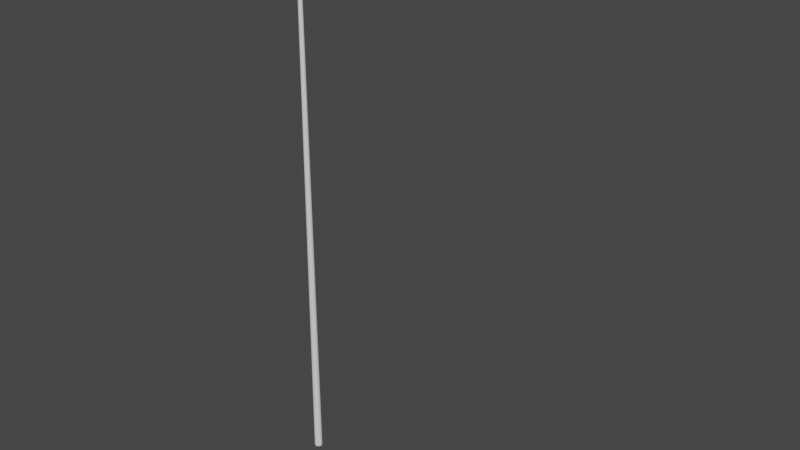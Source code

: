 # Source: roadParts.blend  (saved by Blender 3.1.7; exported with 4.5.12 LTS)
import bpy
from mathutils import Matrix  # noqa: F401  (used for matrix-valued properties, if any)

bpy.ops.wm.read_factory_settings(use_empty=True)
scene = bpy.context.scene
scene.name = 'Scene'

# ---- collections
col_collection = bpy.data.collections.new('Collection'); scene.collection.children.link(col_collection)

# ---- materials (node trees are filled in below, after node groups)
mat_material = bpy.data.materials.new('Material')
mat_material.alpha_threshold = 0.0
mat_material.use_transparent_shadow = False
mat_material.line_color = (0.0, 0.0, 0.0, 1.0)

# ---- material node trees
mat_material.use_nodes = True; mat_material.node_tree.nodes.clear()
_N = mat_material.node_tree.nodes; _L = mat_material.node_tree.links
n0 = _N.new('ShaderNodeOutputMaterial'); n0.name = 'Material Output'; n0.location = (300, 300)
n1 = _N.new('ShaderNodeBsdfPrincipled'); n1.name = 'Principled BSDF'; n1.location = (10, 300)
n1.distribution = 'GGX'
n1.subsurface_method = 'RANDOM_WALK_SKIN'
n1.inputs[2].default_value = 0.4
n1.inputs[3].default_value = 1.45
n1.inputs[27].default_value = (0.0, 0.0, 0.0, 1.0)
n1.inputs[28].default_value = 1.0
_L.new(n1.outputs[0], n0.inputs[0])
n0.is_active_output = True

# ---- world
world_world = bpy.data.worlds.new('World'); scene.world = world_world
world_world.use_nodes = True; world_world.node_tree.nodes.clear()
_N = world_world.node_tree.nodes; _L = world_world.node_tree.links
n0 = _N.new('ShaderNodeOutputWorld'); n0.name = 'World Output'; n0.location = (300, 300)
n1 = _N.new('ShaderNodeBackground'); n1.name = 'Background'; n1.location = (10, 300)
n1.inputs[0].default_value = (0.05088, 0.05088, 0.05088, 1.0)
_L.new(n1.outputs[0], n0.inputs[0])
n0.is_active_output = True
world_world.color = (0.05088, 0.05088, 0.05088)
world_world.use_sun_shadow = False
world_world.sun_shadow_jitter_overblur = 0.0

# ---- meshes
me_cube = bpy.data.meshes.new('Cube')
me_cube.from_pydata([(2.893, 9.984, 0.2613), (2.893, 9.984, -0.2613), (2.893, -9.984, 0.2613), (2.893, -9.984, -0.2613), (-2.893, 9.984, 0.2613), (-2.893, 9.984, -0.2613), (-2.893, -9.984, 0.2613), (-2.893, -9.984, -0.2613)], [], [(0, 4, 6, 2), (3, 2, 6, 7), (7, 6, 4, 5), (5, 1, 3, 7), (1, 0, 2, 3), (5, 4, 0, 1)])
me_cube.polygons.foreach_set('use_smooth', [True] * 6)
_k = set([(0, 1), (0, 2), (0, 4), (1, 3), (1, 5), (2, 3), (2, 6), (3, 7), (4, 5), (4, 6), (5, 7), (6, 7)])
me_cube.attributes.new('sharp_edge', 'BOOLEAN', 'EDGE').data.foreach_set('value', [ (min(e.vertices), max(e.vertices)) in _k for e in me_cube.edges])
_uv = me_cube.uv_layers.new(name='UVMap')
_uv.uv.foreach_set('vector', [0.6882, 0.0, 0.7954, 0.0, 0.7954, 0.3699, 0.6882, 0.3699, 0.9061, 0.9006, 0.8964, 0.9006, 0.8964, 0.7934, 0.9061, 0.7934, 0.9935, 0.3699, 0.9839, 0.3699, 0.9839, 0.0, 0.9935, 0.0, 0.7954, 0.0, 0.9026, 0.0, 0.9026, 0.3699, 0.7954, 0.3699, 0.9839, 0.3699, 0.9742, 0.3699, 0.9742, 0.0, 0.9839, 0.0, 0.9158, 0.9006, 0.9061, 0.9006, 0.9061, 0.7934, 0.9158, 0.7934])
me_cube.materials.append(mat_material)
me_cube.use_remesh_preserve_volume = False
me_cube.use_remesh_preserve_attributes = False
me_cube.use_mirror_vertex_groups = False
me_cube.update()
me_cube_001 = bpy.data.meshes.new('Cube.001')
me_cube_001.from_pydata([(9.937, -2.787, 0.2613), (9.937, -2.787, -0.2613), (2.893, -9.984, 0.2613), (2.893, -9.984, -0.2613), (9.937, 3.0, 0.2613), (9.937, 3.0, -0.2613), (-2.893, -9.984, 0.2613), (-2.893, -9.984, -0.2613), (-1.112, 0.9104, -0.2613), (3.633, -4.316, 0.2613), (-1.112, 0.9104, 0.2613), (3.633, -4.316, -0.2613), (-2.866, -4.935, -0.2613), (2.893, -7.869, 0.2613), (-2.866, -4.935, 0.2613), (2.893, -7.869, -0.2613), (4.17, 3.317, 0.2613), (6.589, -2.856, -0.2613), (4.17, 3.317, -0.2613), (6.589, -2.856, 0.2613), (-2.38, -1.925, 0.2613), (3.056, -5.756, -0.2613), (-2.38, -1.925, -0.2613), (3.056, -5.756, 0.2613), (1.286, 2.534, -0.2613), (4.868, -3.165, 0.2613), (1.286, 2.534, 0.2613), (4.868, -3.165, -0.2613)], [], [(13, 14, 6, 2), (3, 2, 6, 7), (18, 16, 4, 5), (12, 15, 3, 7), (15, 13, 2, 3), (5, 4, 0, 1), (27, 25, 9, 11), (24, 27, 11, 8), (22, 20, 10, 8), (25, 26, 10, 9), (7, 6, 14, 12), (21, 23, 13, 15), (22, 21, 15, 12), (23, 20, 14, 13), (0, 4, 16, 19), (5, 1, 17, 18), (1, 0, 19, 17), (24, 26, 16, 18), (9, 10, 20, 23), (8, 11, 21, 22), (11, 9, 23, 21), (12, 14, 20, 22), (8, 10, 26, 24), (19, 16, 26, 25), (18, 17, 27, 24), (17, 19, 25, 27)])
me_cube_001.polygons.foreach_set('use_smooth', [True] * 26)
_k = set([(0, 1), (0, 4), (0, 19), (1, 5), (1, 17), (2, 6), (2, 13), (3, 7), (3, 15), (4, 16), (5, 18), (6, 14), (7, 12), (8, 22), (8, 24), (9, 23), (9, 25), (10, 20), (10, 26), (11, 21), (11, 27), (12, 22), (13, 23), (14, 20), (15, 21), (16, 26), (17, 27), (18, 24), (19, 25)])
me_cube_001.attributes.new('sharp_edge', 'BOOLEAN', 'EDGE').data.foreach_set('value', [ (min(e.vertices), max(e.vertices)) in _k for e in me_cube_001.edges])
_uv = me_cube_001.uv_layers.new(name='UVMap')
_uv.uv.foreach_set('vector', [0.3247, 0.5754, 0.4317, 0.5217, 0.4317, 0.6152, 0.3245, 0.6146, 0.8771, 0.7934, 0.8867, 0.7934, 0.8867, 0.9003, 0.8771, 0.9003, 0.7188, 0.7307, 0.7285, 0.7307, 0.7285, 0.8364, 0.7188, 0.8364, 0.7304, 0.4752, 0.6235, 0.4214, 0.6232, 0.3822, 0.7304, 0.3817, 0.04749, 0.8372, 0.03781, 0.8372, 0.03781, 0.7992, 0.04749, 0.7992, 0.00968, 0.8412, 0.01936, 0.8412, 0.01936, 0.945, 0.00968, 0.945, 0.04749, 0.9307, 0.03781, 0.9307, 0.03781, 0.9044, 0.04749, 0.9044, 0.6543, 0.614, 0.5873, 0.5087, 0.6101, 0.4873, 0.6985, 0.5836, 0.1845, 0.8981, 0.1942, 0.8981, 0.1942, 0.9541, 0.1845, 0.9541, 0.2886, 0.4881, 0.3555, 0.3829, 0.3998, 0.4132, 0.3114, 0.5095, 0.1845, 0.7498, 0.1942, 0.7498, 0.1942, 0.8416, 0.1845, 0.8416, 0.04749, 0.8759, 0.03781, 0.8759, 0.03781, 0.8372, 0.04749, 0.8372, 0.7217, 0.531, 0.6206, 0.4606, 0.6235, 0.4214, 0.7304, 0.4752, 0.3219, 0.5363, 0.423, 0.4659, 0.4317, 0.5217, 0.3247, 0.5754, 0.1947, 0.4806, 0.1953, 0.3734, 0.3022, 0.3681, 0.2567, 0.4822, 0.4941, 0.6235, 0.4935, 0.5163, 0.5555, 0.5146, 0.6009, 0.6287, 0.02904, 0.9354, 0.01936, 0.9354, 0.01936, 0.8734, 0.02904, 0.8734, 0.7188, 0.6761, 0.7285, 0.6761, 0.7285, 0.7307, 0.7188, 0.7307, 0.3114, 0.5095, 0.3998, 0.4132, 0.423, 0.4659, 0.3219, 0.5363, 0.6985, 0.5836, 0.6101, 0.4873, 0.6206, 0.4606, 0.7217, 0.531, 0.04749, 0.9044, 0.03781, 0.9044, 0.03781, 0.8759, 0.04749, 0.8759, 0.1845, 0.8416, 0.1942, 0.8416, 0.1942, 0.8981, 0.1845, 0.8981, 0.7188, 0.6287, 0.7285, 0.6287, 0.7285, 0.6761, 0.7188, 0.6761, 0.2567, 0.4822, 0.3022, 0.3681, 0.3555, 0.3829, 0.2886, 0.4881, 0.6009, 0.6287, 0.5555, 0.5146, 0.5873, 0.5087, 0.6543, 0.614, 0.02904, 0.8734, 0.01936, 0.8734, 0.01936, 0.8412, 0.02904, 0.8412])
me_cube_001.materials.append(mat_material)
me_cube_001.use_remesh_preserve_volume = False
me_cube_001.use_remesh_preserve_attributes = False
me_cube_001.use_mirror_vertex_groups = False
me_cube_001.update()
me_cube_004 = bpy.data.meshes.new('Cube.004')
me_cube_004.from_pydata([(2.893, 9.984, -4.763), (2.893, 9.984, -5.188), (2.893, -9.984, 4.998), (2.893, -9.984, 4.573), (-2.893, 9.984, -4.763), (-2.893, 9.984, -5.188), (-2.893, -9.984, 4.998), (-2.893, -9.984, 4.573), (-2.893, 0.0, -0.3075), (2.893, 0.0, 0.1175), (-2.893, 0.0, 0.1175), (2.893, 0.0, -0.3075), (-2.893, 4.992, -3.206), (2.893, 4.992, -3.631), (-2.893, 4.992, -3.631), (2.893, 4.992, -3.206), (-2.893, 7.488, -4.271), (2.893, 7.488, -4.696), (-2.893, 7.488, -4.696), (2.893, 7.488, -4.271), (-2.893, 2.489, -2.086), (2.893, 2.489, -1.661), (-2.893, 2.489, -1.661), (2.893, 2.489, -2.086), (-2.893, -4.992, 2.687), (2.893, -4.992, 3.112), (-2.893, -4.992, 3.112), (2.893, -4.992, 2.687), (-2.893, -2.496, 1.713), (2.893, -2.496, 1.287), (-2.893, -2.496, 1.287), (2.893, -2.496, 1.713), (-2.893, -7.488, 3.787), (2.893, -7.488, 4.212), (-2.893, -7.488, 4.212), (2.893, -7.488, 3.787)], [], [(33, 34, 6, 2), (3, 2, 6, 7), (18, 16, 4, 5), (32, 35, 3, 7), (35, 33, 2, 3), (5, 4, 0, 1), (23, 21, 9, 11), (20, 23, 11, 8), (30, 28, 10, 8), (21, 22, 10, 9), (19, 16, 12, 15), (18, 17, 13, 14), (17, 19, 15, 13), (20, 22, 12, 14), (1, 0, 19, 17), (5, 1, 17, 18), (0, 4, 16, 19), (14, 12, 16, 18), (8, 10, 22, 20), (15, 12, 22, 21), (14, 13, 23, 20), (13, 15, 21, 23), (32, 34, 26, 24), (29, 31, 25, 27), (30, 29, 27, 24), (31, 28, 26, 25), (9, 10, 28, 31), (8, 11, 29, 30), (11, 9, 31, 29), (24, 26, 28, 30), (7, 6, 34, 32), (27, 25, 33, 35), (24, 27, 35, 32), (25, 26, 34, 33)])
me_cube_004.polygons.foreach_set('use_smooth', [True] * 34)
_k = set([(0, 1), (0, 4), (0, 19), (1, 5), (1, 17), (2, 6), (2, 33), (3, 7), (3, 35), (4, 16), (5, 18), (6, 34), (7, 32), (8, 20), (8, 30), (9, 21), (9, 31), (10, 22), (10, 28), (11, 23), (11, 29), (12, 16), (12, 22), (13, 17), (13, 23), (14, 18), (14, 20), (15, 19), (15, 21), (24, 30), (24, 32), (25, 31), (25, 33), (26, 28), (26, 34), (27, 29), (27, 35)])
me_cube_004.attributes.new('sharp_edge', 'BOOLEAN', 'EDGE').data.foreach_set('value', [ (min(e.vertices), max(e.vertices)) in _k for e in me_cube_004.edges])
_uv = me_cube_004.uv_layers.new(name='UVMap')
_uv.uv.foreach_set('vector', [0.8376, 0.7454, 0.9448, 0.7454, 0.9448, 0.7934, 0.8376, 0.7934, 0.9482, 0.9038, 0.9448, 0.9038, 0.9448, 0.7966, 0.9482, 0.7966, 0.9769, 0.7517, 0.9839, 0.748, 0.9974, 0.7932, 0.9904, 0.7969, 0.7304, 0.7454, 0.8376, 0.7454, 0.8376, 0.7934, 0.7304, 0.7934, 0.9545, 0.7453, 0.9614, 0.7492, 0.9517, 0.7966, 0.9448, 0.7928, 0.8168, 0.9405, 0.8134, 0.9405, 0.8134, 0.8333, 0.8168, 0.8333, 0.9489, 0.5309, 0.9558, 0.5348, 0.9623, 0.5911, 0.9554, 0.5872, 0.7304, 0.5317, 0.8376, 0.5317, 0.8376, 0.5875, 0.7304, 0.5875, 0.989, 0.5364, 0.9959, 0.5328, 0.9913, 0.5874, 0.9843, 0.5911, 0.8376, 0.5317, 0.9448, 0.5317, 0.9448, 0.5875, 0.8376, 0.5875, 0.8376, 0.4273, 0.9448, 0.4273, 0.9448, 0.4775, 0.8376, 0.4775, 0.7304, 0.4273, 0.8376, 0.4273, 0.8376, 0.4775, 0.7304, 0.4775, 0.9515, 0.4265, 0.9584, 0.4303, 0.9533, 0.4803, 0.9464, 0.4765, 0.9766, 0.6472, 0.9836, 0.6436, 0.9798, 0.6979, 0.9729, 0.7016, 0.966, 0.3817, 0.9729, 0.3855, 0.9584, 0.4303, 0.9515, 0.4265, 0.7304, 0.3817, 0.8376, 0.3817, 0.8376, 0.4273, 0.7304, 0.4273, 0.8376, 0.3817, 0.9448, 0.3817, 0.9448, 0.4273, 0.8376, 0.4273, 0.9729, 0.7016, 0.9798, 0.6979, 0.9839, 0.748, 0.9769, 0.7517, 0.9843, 0.5911, 0.9913, 0.5874, 0.9836, 0.6436, 0.9766, 0.6472, 0.8376, 0.4775, 0.9448, 0.4775, 0.9448, 0.5317, 0.8376, 0.5317, 0.7304, 0.4775, 0.8376, 0.4775, 0.8376, 0.5317, 0.7304, 0.5317, 0.9464, 0.4765, 0.9533, 0.4803, 0.9558, 0.5348, 0.9489, 0.5309, 0.9869, 0.433, 0.9939, 0.4294, 0.9974, 0.4798, 0.9904, 0.4834, 0.9588, 0.642, 0.9657, 0.6458, 0.966, 0.6988, 0.9591, 0.695, 0.7304, 0.642, 0.8376, 0.642, 0.8376, 0.6949, 0.7304, 0.6949, 0.8376, 0.642, 0.9448, 0.642, 0.9448, 0.6949, 0.8376, 0.6949, 0.8376, 0.5875, 0.9448, 0.5875, 0.9448, 0.642, 0.8376, 0.642, 0.7304, 0.5875, 0.8376, 0.5875, 0.8376, 0.642, 0.7304, 0.642, 0.9554, 0.5872, 0.9623, 0.5911, 0.9657, 0.6458, 0.9588, 0.642, 0.9904, 0.4834, 0.9974, 0.4798, 0.9959, 0.5328, 0.989, 0.5364, 0.9783, 0.3853, 0.9852, 0.3817, 0.9939, 0.4294, 0.9869, 0.433, 0.9591, 0.695, 0.966, 0.6988, 0.9614, 0.7492, 0.9545, 0.7453, 0.7304, 0.6949, 0.8376, 0.6949, 0.8376, 0.7454, 0.7304, 0.7454, 0.8376, 0.6949, 0.9448, 0.6949, 0.9448, 0.7454, 0.8376, 0.7454])
me_cube_004.materials.append(mat_material)
me_cube_004.use_remesh_preserve_volume = False
me_cube_004.use_remesh_preserve_attributes = False
me_cube_004.use_mirror_vertex_groups = False
me_cube_004.update()
me_cube_005 = bpy.data.meshes.new('Cube.005')
me_cube_005.from_pydata([(9.937, -2.787, -4.683), (9.937, -2.787, -5.307), (2.893, -9.984, 4.876), (2.893, -9.984, 4.252), (9.937, 3.0, -4.683), (9.937, 3.0, -5.307), (-2.893, -9.984, 4.876), (-2.893, -9.984, 4.252), (-1.112, 0.9104, 0.6715), (3.633, -4.316, 1.057), (-1.112, 0.9104, 1.295), (3.633, -4.316, 0.4328), (-2.866, -4.935, 3.059), (2.893, -7.869, 3.739), (-2.866, -4.935, 3.682), (2.893, -7.869, 3.116), (4.17, 3.317, -2.206), (6.589, -2.856, -2.829), (4.17, 3.317, -2.829), (6.589, -2.856, -2.206), (-2.38, -1.925, 2.63), (3.056, -5.756, 1.768), (-2.38, -1.925, 2.007), (3.056, -5.756, 2.392), (1.286, 2.534, -1.261), (4.868, -3.165, -0.6368), (1.286, 2.534, -0.6368), (4.868, -3.165, -1.261), (9.937, 0.1212, -4.683), (0.5589, -4.022, 2.47), (1.59, -2.018, 1.048), (5.991, -0.008552, -2.432), (0.007363, -6.631, 3.699), (3.274, -0.6828, -0.5765), (-0.03213, -9.984, 4.876), (1.432, -9.984, 4.876), (1.527, -7.286, 3.695), (1.856, -4.982, 2.431), (2.742, -3.259, 1.003), (4.166, -2.046, -0.5902), (9.937, -1.378, -4.683), (6.502, -1.514, -2.428), (0.4057, -0.7468, 1.095), (2.378, 0.8018, -0.5641), (-0.8801, -2.972, 2.509), (-1.425, -6.067, 3.711), (9.937, 1.675, -4.683), (-1.866, -9.984, 4.876), (5.436, 1.513, -2.426)], [], [(13, 36, 35, 2), (3, 2, 35, 34, 47, 6, 7), (18, 16, 4, 5), (12, 15, 3, 7), (15, 13, 2, 3), (5, 4, 46, 28, 40, 0, 1), (27, 25, 9, 11), (24, 27, 11, 8), (22, 20, 10, 8), (25, 39, 38, 9), (7, 6, 14, 12), (21, 23, 13, 15), (22, 21, 15, 12), (23, 37, 36, 13), (0, 40, 41, 19), (5, 1, 17, 18), (1, 0, 19, 17), (24, 26, 16, 18), (9, 38, 37, 23), (8, 11, 21, 22), (11, 9, 23, 21), (12, 14, 20, 22), (8, 10, 26, 24), (19, 41, 39, 25), (18, 17, 27, 24), (17, 19, 25, 27), (33, 31, 48, 43), (32, 29, 44, 45), (34, 32, 45, 47), (31, 28, 46, 48), (29, 30, 42, 44), (30, 33, 43, 42), (39, 41, 31, 33), (36, 37, 29, 32), (35, 36, 32, 34), (41, 40, 28, 31), (37, 38, 30, 29), (38, 39, 33, 30), (48, 46, 4, 16), (43, 48, 16, 26), (44, 42, 10, 20), (45, 44, 20, 14), (42, 43, 26, 10), (47, 45, 14, 6)])
me_cube_005.polygons.foreach_set('use_smooth', [True] * 44)
_k = set([(0, 1), (0, 19), (0, 40), (1, 5), (1, 17), (2, 13), (2, 35), (3, 7), (3, 15), (4, 16), (4, 46), (5, 18), (6, 14), (6, 47), (7, 12), (8, 22), (8, 24), (9, 23), (9, 25), (10, 20), (10, 26), (11, 21), (11, 27), (12, 22), (13, 23), (14, 20), (15, 21), (16, 26), (17, 27), (18, 24), (19, 25), (28, 40), (28, 46), (34, 35), (34, 47)])
me_cube_005.attributes.new('sharp_edge', 'BOOLEAN', 'EDGE').data.foreach_set('value', [ (min(e.vertices), max(e.vertices)) in _k for e in me_cube_005.edges])
_uv = me_cube_005.uv_layers.new(name='UVMap')
_uv.uv.foreach_set('vector', [0.1672, 0.4694, 0.1383, 0.461, 0.1761, 0.4182, 0.1947, 0.4351, 0.4836, 0.6242, 0.4925, 0.6315, 0.4794, 0.6474, 0.4663, 0.6633, 0.4498, 0.6831, 0.4406, 0.6943, 0.4317, 0.6869, 0.2444, 0.7076, 0.2342, 0.713, 0.2373, 0.6206, 0.2475, 0.6152, 0.5479, 0.313, 0.6606, 0.2804, 0.6882, 0.3146, 0.6145, 0.3817, 0.4836, 0.5911, 0.4925, 0.5985, 0.4925, 0.6315, 0.4836, 0.6242, 0.9026, 0.2937, 0.9142, 0.2937, 0.9142, 0.3096, 0.9142, 0.3283, 0.9142, 0.3464, 0.9142, 0.3634, 0.9026, 0.3634, 0.4749, 0.4744, 0.4838, 0.4817, 0.4881, 0.5258, 0.4792, 0.5184, 0.5036, 0.1412, 0.6258, 0.165, 0.6243, 0.2074, 0.4935, 0.2046, 0.2377, 0.8869, 0.2275, 0.8922, 0.2255, 0.8356, 0.2358, 0.8302, 0.1323, 0.5847, 0.1069, 0.5897, 0.1017, 0.5429, 0.1308, 0.5423, 0.2475, 0.9946, 0.2373, 1.0, 0.2296, 0.9381, 0.2398, 0.9327, 0.482, 0.5538, 0.4909, 0.5612, 0.4925, 0.5985, 0.4836, 0.5911, 0.5144, 0.2636, 0.6353, 0.2424, 0.6606, 0.2804, 0.5479, 0.313, 0.1418, 0.5074, 0.1155, 0.5027, 0.1383, 0.461, 0.1672, 0.4694, 0.1947, 0.6834, 0.1758, 0.6996, 0.124, 0.6322, 0.1512, 0.622, 0.6105, 0.0, 0.6882, 0.06631, 0.6447, 0.1277, 0.531, 0.085, 0.4655, 0.3681, 0.4744, 0.3755, 0.4792, 0.4417, 0.4703, 0.4343, 0.2424, 0.7662, 0.2322, 0.7716, 0.2342, 0.713, 0.2444, 0.7076, 0.1308, 0.5423, 0.1017, 0.5429, 0.1155, 0.5027, 0.1418, 0.5074, 0.4935, 0.2046, 0.6243, 0.2074, 0.6353, 0.2424, 0.5144, 0.2636, 0.4792, 0.5184, 0.4881, 0.5258, 0.4909, 0.5612, 0.482, 0.5538, 0.2398, 0.9327, 0.2296, 0.9381, 0.2275, 0.8922, 0.2377, 0.8869, 0.2358, 0.8302, 0.2255, 0.8356, 0.2322, 0.7716, 0.2424, 0.7662, 0.1512, 0.622, 0.124, 0.6322, 0.1069, 0.5897, 0.1323, 0.5847, 0.531, 0.085, 0.6447, 0.1277, 0.6258, 0.165, 0.5036, 0.1412, 0.4703, 0.4343, 0.4792, 0.4417, 0.4838, 0.4817, 0.4749, 0.4744, 0.07474, 0.596, 0.09565, 0.6429, 0.06729, 0.6536, 0.04494, 0.6018, 0.1088, 0.4525, 0.08213, 0.4969, 0.05437, 0.492, 0.07685, 0.4433, 0.1575, 0.4012, 0.1088, 0.4525, 0.07685, 0.4433, 0.1341, 0.38, 0.09565, 0.6429, 0.1557, 0.7168, 0.1348, 0.7346, 0.06729, 0.6536, 0.08213, 0.4969, 0.06768, 0.5437, 0.03679, 0.5444, 0.05437, 0.492, 0.06768, 0.5437, 0.07474, 0.596, 0.04494, 0.6018, 0.03679, 0.5444, 0.1069, 0.5897, 0.124, 0.6322, 0.09565, 0.6429, 0.07474, 0.596, 0.1383, 0.461, 0.1155, 0.5027, 0.08213, 0.4969, 0.1088, 0.4525, 0.1761, 0.4182, 0.1383, 0.461, 0.1088, 0.4525, 0.1575, 0.4012, 0.124, 0.6322, 0.1758, 0.6996, 0.1557, 0.7168, 0.09565, 0.6429, 0.1155, 0.5027, 0.1017, 0.5429, 0.06768, 0.5437, 0.08213, 0.4969, 0.1017, 0.5429, 0.1069, 0.5897, 0.07474, 0.596, 0.06768, 0.5437, 0.06729, 0.6536, 0.1348, 0.7346, 0.117, 0.7498, 0.03751, 0.6648, 0.04494, 0.6018, 0.06729, 0.6536, 0.03751, 0.6648, 0.01015, 0.6086, 0.05437, 0.492, 0.03679, 0.5444, 0.0, 0.5451, 0.02096, 0.4862, 0.07685, 0.4433, 0.05437, 0.492, 0.02096, 0.4862, 0.05443, 0.4368, 0.03679, 0.5444, 0.04494, 0.6018, 0.01015, 0.6086, 0.0, 0.5451, 0.1341, 0.38, 0.07685, 0.4433, 0.05443, 0.4368, 0.121, 0.3681])
me_cube_005.materials.append(mat_material)
me_cube_005.use_remesh_preserve_volume = False
me_cube_005.use_remesh_preserve_attributes = False
me_cube_005.use_mirror_vertex_groups = False
me_cube_005.update()
me_cylinder = bpy.data.meshes.new('Cylinder')
me_cylinder.from_pydata([(0.0, 1.0, -112.0), (2.361e-07, 0.5048, 14.79), (0.3827, 0.9239, -112.0), (0.1932, 0.4664, 14.79), (0.7071, 0.7071, -112.0), (0.357, 0.357, 14.79), (0.9239, 0.3827, -112.0), (0.4664, 0.1932, 14.79), (1.0, -4.371e-08, -112.0), (0.5048, -8.11e-08, 14.79), (0.9239, -0.3827, -112.0), (0.4664, -0.1932, 14.79), (0.7071, -0.7071, -112.0), (0.357, -0.357, 14.79), (0.3827, -0.9239, -112.0), (0.1932, -0.4664, 14.79), (-8.742e-08, -1.0, -112.0), (1.92e-07, -0.5048, 14.79), (-0.3827, -0.9239, -112.0), (-0.1932, -0.4664, 14.79), (-0.7071, -0.7071, -112.0), (-0.357, -0.357, 14.79), (-0.9239, -0.3827, -112.0), (-0.4664, -0.1932, 14.79), (-1.0, 1.192e-08, -112.0), (-0.5048, -5.301e-08, 14.79), (-0.9239, 0.3827, -112.0), (-0.4664, 0.1932, 14.79), (-0.7071, 0.7071, -112.0), (-0.357, 0.357, 14.79), (-0.3827, 0.9239, -112.0), (-0.1932, 0.4664, 14.79), (0.4211, 1.017, 14.97), (3.379e-07, 1.1, 14.97), (0.778, 0.778, 14.97), (1.017, 0.4211, 14.97), (1.1, -1.295e-07, 14.97), (1.017, -0.4211, 14.97), (0.778, -0.778, 14.97), (0.4211, -1.017, 14.97), (2.418e-07, -1.1, 14.97), (-0.4211, -1.017, 14.97), (-0.778, -0.778, 14.97), (-1.017, -0.4211, 14.97), (-1.1, -6.833e-08, 14.97), (-1.017, 0.4211, 14.97), (-0.778, 0.778, 14.97), (-0.4211, 1.017, 14.97), (0.5212, 1.258, 17.01), (1.512e-06, 1.362, 17.01), (0.963, 0.963, 17.01), (1.258, 0.5212, 17.01), (1.362, -1.842e-07, 17.01), (1.258, -0.5212, 17.01), (0.963, -0.963, 17.01), (0.5212, -1.258, 17.01), (1.393e-06, -1.362, 17.01), (-0.5212, -1.258, 17.01), (-0.963, -0.963, 17.01), (-1.258, -0.5212, 17.01), (-1.362, -1.084e-07, 17.01), (-1.258, 0.5212, 17.01), (-0.963, 0.963, 17.01), (-0.5212, 1.258, 17.01), (1.181e-07, 0.7524, -48.62), (0.2879, 0.6951, -48.62), (0.532, 0.532, -48.62), (0.6951, 0.2879, -48.62), (0.7524, -6.24e-08, -48.62), (0.6951, -0.2879, -48.62), (0.532, -0.532, -48.62), (0.2879, -0.6951, -48.62), (5.228e-08, -0.7524, -48.62), (-0.2879, -0.6951, -48.62), (-0.532, -0.532, -48.62), (-0.6951, -0.2879, -48.62), (-0.7524, -2.054e-08, -48.62), (-0.6951, 0.2879, -48.62), (-0.532, 0.532, -48.62), (-0.2879, 0.6951, -48.62), (1.771e-07, 0.6286, -16.91), (0.2406, 0.5808, -16.91), (0.4445, 0.4445, -16.91), (0.5808, 0.2406, -16.91), (0.6286, -7.175e-08, -16.91), (0.5808, -0.2406, -16.91), (0.4445, -0.4445, -16.91), (0.2406, -0.5808, -16.91), (1.221e-07, -0.6286, -16.91), (-0.2406, -0.5808, -16.91), (-0.4445, -0.4445, -16.91), (-0.5808, -0.2406, -16.91), (-0.6286, -3.677e-08, -16.91), (-0.5808, 0.2406, -16.91), (-0.4445, 0.4445, -16.91), (-0.2406, 0.5808, -16.91), (0.3353, 0.8095, -80.32), (0.6196, 0.6196, -80.32), (0.8095, 0.3353, -80.32), (0.8762, -5.306e-08, -80.32), (0.8095, -0.3353, -80.32), (0.6196, -0.6196, -80.32), (0.3353, -0.8095, -80.32), (-1.757e-08, -0.8762, -80.32), (-0.3353, -0.8095, -80.32), (-0.6196, -0.6196, -80.32), (-0.8095, -0.3353, -80.32), (-0.8762, -4.308e-09, -80.32), (-0.8095, 0.3353, -80.32), (-0.6196, 0.6196, -80.32), (-0.3353, 0.8095, -80.32), (5.903e-08, 0.8762, -80.32), (2.066e-07, 0.5667, -1.058), (0.2169, 0.5236, -1.058), (0.4007, 0.4007, -1.058), (0.5236, 0.2169, -1.058), (0.5667, -7.642e-08, -1.058), (0.5236, -0.2169, -1.058), (0.4007, -0.4007, -1.058), (0.2169, -0.5236, -1.058), (1.571e-07, -0.5667, -1.058), (-0.2169, -0.5236, -1.058), (-0.4007, -0.4007, -1.058), (-0.5236, -0.2169, -1.058), (-0.5667, -4.489e-08, -1.058), (-0.5236, 0.2169, -1.058), (-0.4007, 0.4007, -1.058), (-0.2169, 0.5236, -1.058), (2.214e-07, 0.5358, 6.868), (0.205, 0.495, 6.868), (0.3789, 0.3789, 6.868), (0.495, 0.205, 6.868), (0.5358, -7.876e-08, 6.868), (0.495, -0.205, 6.868), (0.3789, -0.3789, 6.868), (0.205, -0.495, 6.868), (1.745e-07, -0.5358, 6.868), (-0.205, -0.495, 6.868), (-0.3789, -0.3789, 6.868), (-0.495, -0.205, 6.868), (-0.5358, -4.895e-08, 6.868), (-0.495, 0.205, 6.868), (-0.3789, 0.3789, 6.868), (-0.205, 0.495, 6.868), (0.2287, 0.5522, -8.985), (0.4226, 0.4226, -8.985), (0.5522, 0.2287, -8.985), (0.5977, -7.409e-08, -8.985), (0.5522, -0.2287, -8.985), (0.4226, -0.4226, -8.985), (0.2287, -0.5522, -8.985), (1.396e-07, -0.5977, -8.985), (-0.2287, -0.5522, -8.985), (-0.4226, -0.4226, -8.985), (-0.5522, -0.2287, -8.985), (-0.5977, -4.083e-08, -8.985), (-0.5522, 0.2287, -8.985), (-0.4226, 0.4226, -8.985), (-0.2287, 0.5522, -8.985), (1.918e-07, 0.5977, -8.985), (0.2643, 0.638, -32.76), (0.4883, 0.4883, -32.76), (0.638, 0.2643, -32.76), (0.6905, -6.708e-08, -32.76), (0.638, -0.2643, -32.76), (0.4883, -0.4883, -32.76), (0.2643, -0.638, -32.76), (8.72e-08, -0.6905, -32.76), (-0.2643, -0.638, -32.76), (-0.4883, -0.4883, -32.76), (-0.638, -0.2643, -32.76), (-0.6905, -2.866e-08, -32.76), (-0.638, 0.2643, -32.76), (-0.4883, 0.4883, -32.76), (-0.2643, 0.638, -32.76), (1.476e-07, 0.6905, -32.76), (8.854e-08, 0.8143, -64.47), (0.3116, 0.7523, -64.47), (0.5758, 0.5758, -64.47), (0.7523, 0.3116, -64.47), (0.8143, -5.773e-08, -64.47), (0.7523, -0.3116, -64.47), (0.5758, -0.5758, -64.47), (0.3116, -0.7523, -64.47), (1.735e-08, -0.8143, -64.47), (-0.3116, -0.7523, -64.47), (-0.5758, -0.5758, -64.47), (-0.7523, -0.3116, -64.47), (-0.8143, -1.242e-08, -64.47), (-0.7523, 0.3116, -64.47), (-0.5758, 0.5758, -64.47), (-0.3116, 0.7523, -64.47), (0.359, 0.8667, -96.17), (0.6633, 0.6633, -96.17), (0.8667, 0.359, -96.17), (0.9381, -4.838e-08, -96.17), (0.8667, -0.359, -96.17), (0.6633, -0.6633, -96.17), (0.359, -0.8667, -96.17), (-5.25e-08, -0.9381, -96.17), (-0.359, -0.8667, -96.17), (-0.6633, -0.6633, -96.17), (-0.8667, -0.359, -96.17), (-0.9381, 3.808e-09, -96.17), (-0.8667, 0.359, -96.17), (-0.6633, 0.6633, -96.17), (-0.359, 0.8667, -96.17), (2.951e-08, 0.9381, -96.17)], [], [(128, 1, 3, 129), (129, 3, 5, 130), (130, 5, 7, 131), (131, 7, 9, 132), (132, 9, 11, 133), (133, 11, 13, 134), (134, 13, 15, 135), (135, 15, 17, 136), (136, 17, 19, 137), (137, 19, 21, 138), (138, 21, 23, 139), (139, 23, 25, 140), (140, 25, 27, 141), (141, 27, 29, 142), (17, 15, 39, 40), (142, 29, 31, 143), (143, 31, 1, 128), (0, 2, 4, 6, 8, 10, 12, 14, 16, 18, 20, 22, 24, 26, 28, 30), (45, 44, 60, 61), (3, 1, 33, 32), (27, 25, 44, 45), (13, 11, 37, 38), (23, 21, 42, 43), (1, 31, 47, 33), (9, 7, 35, 36), (19, 17, 40, 41), (29, 27, 45, 46), (5, 3, 32, 34), (15, 13, 38, 39), (25, 23, 43, 44), (11, 9, 36, 37), (21, 19, 41, 42), (31, 29, 46, 47), (7, 5, 34, 35), (48, 49, 63, 62, 61, 60, 59, 58, 57, 56, 55, 54, 53, 52, 51, 50), (38, 37, 53, 54), (46, 45, 61, 62), (39, 38, 54, 55), (47, 46, 62, 63), (40, 39, 55, 56), (32, 33, 49, 48), (33, 47, 63, 49), (41, 40, 56, 57), (34, 32, 48, 50), (42, 41, 57, 58), (35, 34, 50, 51), (43, 42, 58, 59), (36, 35, 51, 52), (44, 43, 59, 60), (37, 36, 52, 53), (191, 79, 64, 176), (190, 78, 79, 191), (189, 77, 78, 190), (188, 76, 77, 189), (187, 75, 76, 188), (186, 74, 75, 187), (185, 73, 74, 186), (184, 72, 73, 185), (183, 71, 72, 184), (182, 70, 71, 183), (181, 69, 70, 182), (180, 68, 69, 181), (179, 67, 68, 180), (178, 66, 67, 179), (177, 65, 66, 178), (176, 64, 65, 177), (174, 95, 80, 175), (173, 94, 95, 174), (172, 93, 94, 173), (171, 92, 93, 172), (170, 91, 92, 171), (169, 90, 91, 170), (168, 89, 90, 169), (167, 88, 89, 168), (166, 87, 88, 167), (165, 86, 87, 166), (164, 85, 86, 165), (163, 84, 85, 164), (162, 83, 84, 163), (161, 82, 83, 162), (160, 81, 82, 161), (175, 80, 81, 160), (207, 111, 96, 192), (192, 96, 97, 193), (193, 97, 98, 194), (194, 98, 99, 195), (195, 99, 100, 196), (196, 100, 101, 197), (197, 101, 102, 198), (198, 102, 103, 199), (199, 103, 104, 200), (200, 104, 105, 201), (201, 105, 106, 202), (202, 106, 107, 203), (203, 107, 108, 204), (204, 108, 109, 205), (205, 109, 110, 206), (206, 110, 111, 207), (158, 127, 112, 159), (157, 126, 127, 158), (156, 125, 126, 157), (155, 124, 125, 156), (154, 123, 124, 155), (153, 122, 123, 154), (152, 121, 122, 153), (151, 120, 121, 152), (150, 119, 120, 151), (149, 118, 119, 150), (148, 117, 118, 149), (147, 116, 117, 148), (146, 115, 116, 147), (145, 114, 115, 146), (144, 113, 114, 145), (159, 112, 113, 144), (127, 143, 128, 112), (126, 142, 143, 127), (125, 141, 142, 126), (124, 140, 141, 125), (123, 139, 140, 124), (122, 138, 139, 123), (121, 137, 138, 122), (120, 136, 137, 121), (119, 135, 136, 120), (118, 134, 135, 119), (117, 133, 134, 118), (116, 132, 133, 117), (115, 131, 132, 116), (114, 130, 131, 115), (113, 129, 130, 114), (112, 128, 129, 113), (80, 159, 144, 81), (81, 144, 145, 82), (82, 145, 146, 83), (83, 146, 147, 84), (84, 147, 148, 85), (85, 148, 149, 86), (86, 149, 150, 87), (87, 150, 151, 88), (88, 151, 152, 89), (89, 152, 153, 90), (90, 153, 154, 91), (91, 154, 155, 92), (92, 155, 156, 93), (93, 156, 157, 94), (94, 157, 158, 95), (95, 158, 159, 80), (64, 175, 160, 65), (65, 160, 161, 66), (66, 161, 162, 67), (67, 162, 163, 68), (68, 163, 164, 69), (69, 164, 165, 70), (70, 165, 166, 71), (71, 166, 167, 72), (72, 167, 168, 73), (73, 168, 169, 74), (74, 169, 170, 75), (75, 170, 171, 76), (76, 171, 172, 77), (77, 172, 173, 78), (78, 173, 174, 79), (79, 174, 175, 64), (111, 176, 177, 96), (96, 177, 178, 97), (97, 178, 179, 98), (98, 179, 180, 99), (99, 180, 181, 100), (100, 181, 182, 101), (101, 182, 183, 102), (102, 183, 184, 103), (103, 184, 185, 104), (104, 185, 186, 105), (105, 186, 187, 106), (106, 187, 188, 107), (107, 188, 189, 108), (108, 189, 190, 109), (109, 190, 191, 110), (110, 191, 176, 111), (30, 206, 207, 0), (28, 205, 206, 30), (26, 204, 205, 28), (24, 203, 204, 26), (22, 202, 203, 24), (20, 201, 202, 22), (18, 200, 201, 20), (16, 199, 200, 18), (14, 198, 199, 16), (12, 197, 198, 14), (10, 196, 197, 12), (8, 195, 196, 10), (6, 194, 195, 8), (4, 193, 194, 6), (2, 192, 193, 4), (0, 207, 192, 2)])
me_cylinder.polygons.foreach_set('use_smooth', [True] * 194)
_k = set([(0, 2), (0, 30), (1, 3), (1, 31), (2, 4), (3, 5), (4, 6), (5, 7), (6, 8), (7, 9), (8, 10), (9, 11), (10, 12), (11, 13), (12, 14), (13, 15), (14, 16), (15, 17), (16, 18), (17, 19), (18, 20), (19, 21), (20, 22), (21, 23), (22, 24), (23, 25), (24, 26), (25, 27), (26, 28), (27, 29), (28, 30), (29, 31), (32, 33), (32, 34), (33, 47), (34, 35), (35, 36), (36, 37), (37, 38), (38, 39), (39, 40), (40, 41), (41, 42), (42, 43), (43, 44), (44, 45), (45, 46), (46, 47), (48, 49), (48, 50), (49, 63), (50, 51), (51, 52), (52, 53), (53, 54), (54, 55), (55, 56), (56, 57), (57, 58), (58, 59), (59, 60), (60, 61), (61, 62), (62, 63)])
me_cylinder.attributes.new('sharp_edge', 'BOOLEAN', 'EDGE').data.foreach_set('value', [ (min(e.vertices), max(e.vertices)) in _k for e in me_cylinder.edges])
_uv = me_cylinder.uv_layers.new(name='UVMap')
_uv.uv.foreach_set('vector', [0.1633, 0.8966, 0.1637, 0.7498, 0.1673, 0.7498, 0.1672, 0.8966, 0.1672, 0.8966, 0.1673, 0.7498, 0.1707, 0.7498, 0.1708, 0.8966, 0.4624, 0.6943, 0.4619, 0.8411, 0.4594, 0.8411, 0.4597, 0.6943, 0.4597, 0.6943, 0.4594, 0.8411, 0.456, 0.8411, 0.4561, 0.6943, 0.4561, 0.6943, 0.456, 0.8411, 0.4523, 0.8411, 0.4522, 0.6943, 0.4522, 0.6943, 0.4523, 0.8411, 0.449, 0.8411, 0.4486, 0.6943, 0.4486, 0.6943, 0.449, 0.8411, 0.4464, 0.8411, 0.4459, 0.6943, 0.1708, 0.8966, 0.1708, 0.7498, 0.1742, 0.7498, 0.1743, 0.8966, 0.1743, 0.8966, 0.1742, 0.7498, 0.1778, 0.7498, 0.1782, 0.8966, 0.1782, 0.8966, 0.1778, 0.7498, 0.1812, 0.7498, 0.1818, 0.8966, 0.1818, 0.8966, 0.1812, 0.7498, 0.1838, 0.7498, 0.1845, 0.8966, 0.7784, 0.7934, 0.7781, 0.9402, 0.7747, 0.9402, 0.7748, 0.7934, 0.7748, 0.7934, 0.7747, 0.9402, 0.771, 0.9402, 0.7709, 0.7934, 0.7709, 0.7934, 0.771, 0.9402, 0.7677, 0.9402, 0.7673, 0.7934, 0.8075, 0.8152, 0.8075, 0.8115, 0.8184, 0.8094, 0.8184, 0.8173, 0.157, 0.8966, 0.1577, 0.7498, 0.1603, 0.7498, 0.1597, 0.8966, 0.1597, 0.8966, 0.1603, 0.7498, 0.1637, 0.7498, 0.1633, 0.8966, 0.8377, 0.8457, 0.8405, 0.839, 0.8456, 0.8339, 0.8523, 0.8312, 0.8595, 0.8312, 0.8662, 0.8339, 0.8713, 0.839, 0.8741, 0.8457, 0.8741, 0.8529, 0.8713, 0.8596, 0.8662, 0.8647, 0.8595, 0.8675, 0.8523, 0.8675, 0.8456, 0.8647, 0.8405, 0.8596, 0.8377, 0.8529, 0.4725, 0.8412, 0.4804, 0.8412, 0.4813, 0.8789, 0.4715, 0.8789, 0.7906, 0.8082, 0.7892, 0.8115, 0.7784, 0.8094, 0.7814, 0.802, 0.7932, 0.8211, 0.7965, 0.8225, 0.7944, 0.8333, 0.787, 0.8303, 0.8061, 0.8082, 0.8036, 0.8056, 0.8097, 0.7964, 0.8153, 0.802, 0.8002, 0.8225, 0.8036, 0.8211, 0.8097, 0.8303, 0.8023, 0.8333, 0.7892, 0.8115, 0.7892, 0.8152, 0.7784, 0.8173, 0.7784, 0.8094, 0.8002, 0.8042, 0.7965, 0.8042, 0.7944, 0.7934, 0.8023, 0.7934, 0.8061, 0.8186, 0.8075, 0.8152, 0.8184, 0.8173, 0.8153, 0.8247, 0.7906, 0.8186, 0.7932, 0.8211, 0.787, 0.8303, 0.7814, 0.8247, 0.7932, 0.8056, 0.7906, 0.8082, 0.7814, 0.802, 0.787, 0.7964, 0.8075, 0.8115, 0.8061, 0.8082, 0.8153, 0.802, 0.8184, 0.8094, 0.7965, 0.8225, 0.8002, 0.8225, 0.8023, 0.8333, 0.7944, 0.8333, 0.8036, 0.8056, 0.8002, 0.8042, 0.8023, 0.7934, 0.8097, 0.7964, 0.8036, 0.8211, 0.8061, 0.8186, 0.8153, 0.8247, 0.8097, 0.8303, 0.7892, 0.8152, 0.7906, 0.8186, 0.7814, 0.8247, 0.7784, 0.8173, 0.7965, 0.8042, 0.7932, 0.8056, 0.787, 0.7964, 0.7944, 0.7934, 0.04572, 0.7885, 0.03876, 0.7955, 0.02967, 0.7992, 0.01982, 0.7992, 0.01073, 0.7955, 0.003767, 0.7885, 0.0, 0.7794, 0.0, 0.7696, 0.003767, 0.7605, 0.01073, 0.7535, 0.01982, 0.7498, 0.02967, 0.7498, 0.03876, 0.7535, 0.04572, 0.7605, 0.04949, 0.7696, 0.04949, 0.7794, 4.673e-05, 0.8315, 7.248e-05, 0.8242, 0.03781, 0.8251, 0.03778, 0.8342, 0.4651, 0.8411, 0.4725, 0.8412, 0.4715, 0.8789, 0.4624, 0.8789, 0.0, 0.8372, 4.673e-05, 0.8315, 0.03778, 0.8342, 0.03772, 0.8412, 0.788, 0.8711, 0.7823, 0.8711, 0.7784, 0.8334, 0.7853, 0.8334, 0.8478, 0.8311, 0.8405, 0.8312, 0.8377, 0.7934, 0.8468, 0.7934, 0.8033, 0.8711, 0.7953, 0.8711, 0.7944, 0.8333, 0.8043, 0.8334, 0.7953, 0.8711, 0.788, 0.8711, 0.7853, 0.8334, 0.7944, 0.8333, 0.8558, 0.8311, 0.8478, 0.8311, 0.8468, 0.7934, 0.8567, 0.7934, 0.8106, 0.8711, 0.8033, 0.8711, 0.8043, 0.8334, 0.8134, 0.8334, 0.8631, 0.8311, 0.8558, 0.8311, 0.8567, 0.7934, 0.8657, 0.7934, 4.673e-05, 0.8089, 0.0, 0.8033, 0.03772, 0.7992, 0.03778, 0.8062, 0.8687, 0.8312, 0.8631, 0.8311, 0.8657, 0.7934, 0.8727, 0.7934, 7.248e-05, 0.8162, 4.673e-05, 0.8089, 0.03778, 0.8062, 0.03781, 0.8153, 0.4804, 0.8412, 0.4878, 0.8411, 0.4904, 0.8789, 0.4813, 0.8789, 7.248e-05, 0.8242, 7.248e-05, 0.8162, 0.03781, 0.8153, 0.03781, 0.8251, 0.9742, 0.0, 0.9735, 0.2936, 0.9685, 0.2937, 0.9687, 1.526e-05, 0.5794, 0.9224, 0.5782, 0.6287, 0.5821, 0.6288, 0.5835, 0.9224, 0.5739, 0.9224, 0.5732, 0.6287, 0.5782, 0.6287, 0.5794, 0.9224, 0.568, 0.9224, 0.5678, 0.6287, 0.5732, 0.6287, 0.5739, 0.9224, 0.5626, 0.9224, 0.5628, 0.6288, 0.5678, 0.6287, 0.568, 0.9224, 0.6003, 0.9224, 0.5992, 0.6287, 0.603, 0.6288, 0.6045, 0.9224, 0.5949, 0.9224, 0.5941, 0.6287, 0.5992, 0.6287, 0.6003, 0.9224, 0.589, 0.9224, 0.5887, 0.6287, 0.5941, 0.6287, 0.5949, 0.9224, 0.5835, 0.9224, 0.5837, 0.6288, 0.5887, 0.6287, 0.589, 0.9224, 0.33, 0.6152, 0.3307, 0.9089, 0.3268, 0.9088, 0.3259, 0.6152, 0.3355, 0.6152, 0.3357, 0.9089, 0.3307, 0.9089, 0.33, 0.6152, 0.3414, 0.6152, 0.3411, 0.9089, 0.3357, 0.9089, 0.3355, 0.6152, 0.3468, 0.6152, 0.3462, 0.9089, 0.3411, 0.9089, 0.3414, 0.6152, 0.351, 0.6152, 0.35, 0.9088, 0.3462, 0.9089, 0.3468, 0.6152, 0.9629, 1.526e-05, 0.9631, 0.2937, 0.9581, 0.2936, 0.9574, 0.0, 0.9687, 1.526e-05, 0.9685, 0.2937, 0.9631, 0.2937, 0.9629, 1.526e-05, 0.7046, 0.9224, 0.7057, 0.6287, 0.7099, 0.6287, 0.7092, 0.9224, 0.7011, 0.9224, 0.7025, 0.6288, 0.7057, 0.6287, 0.7046, 0.9224, 0.4363, 0.6943, 0.4365, 0.9879, 0.4323, 0.9879, 0.4317, 0.6943, 0.4413, 0.6943, 0.4411, 0.9879, 0.4365, 0.9879, 0.4363, 0.6943, 0.4459, 0.6943, 0.4453, 0.9879, 0.4411, 0.9879, 0.4413, 0.6943, 0.9362, 0.2936, 0.935, 7.629e-06, 0.9382, 2.861e-05, 0.9397, 0.2937, 0.9315, 0.2936, 0.9308, 0.0, 0.935, 7.629e-06, 0.9362, 0.2936, 0.9265, 0.2936, 0.9263, 7.629e-06, 0.9308, 0.0, 0.9315, 0.2936, 0.9219, 0.2937, 0.9221, 2.861e-05, 0.9263, 7.629e-06, 0.9265, 0.2936, 0.4233, 0.9089, 0.4236, 0.6152, 0.4268, 0.6152, 0.4268, 0.9088, 0.9528, 0.2936, 0.9531, 7.629e-06, 0.9573, 2.861e-05, 0.9574, 0.2937, 0.9478, 0.2936, 0.9485, 0.0, 0.9531, 7.629e-06, 0.9528, 0.2936, 0.9432, 0.2936, 0.9443, 7.629e-06, 0.9485, 0.0, 0.9478, 0.2936, 0.9397, 0.2937, 0.9411, 2.861e-05, 0.9443, 7.629e-06, 0.9432, 0.2936, 0.7142, 0.9224, 0.7145, 0.6287, 0.7187, 0.6288, 0.7188, 0.9224, 0.7092, 0.9224, 0.7099, 0.6287, 0.7145, 0.6287, 0.7142, 0.9224, 0.3813, 0.9088, 0.3811, 0.6152, 0.3874, 0.6152, 0.3881, 0.9088, 0.3881, 0.9088, 0.3874, 0.6152, 0.3933, 0.6152, 0.3944, 0.9088, 0.3944, 0.9088, 0.3933, 0.6152, 0.3977, 0.6152, 0.3992, 0.9089, 0.4935, 0.9224, 0.4936, 0.6288, 0.4995, 0.6287, 0.4997, 0.9224, 0.4997, 0.9224, 0.4995, 0.6287, 0.5058, 0.6287, 0.5065, 0.9224, 0.5065, 0.9224, 0.5058, 0.6287, 0.5117, 0.6287, 0.5128, 0.9224, 0.5128, 0.9224, 0.5117, 0.6287, 0.5161, 0.6288, 0.5176, 0.9224, 0.3992, 0.9089, 0.3993, 0.6152, 0.4052, 0.6152, 0.4054, 0.9088, 0.4054, 0.9088, 0.4052, 0.6152, 0.4115, 0.6152, 0.4122, 0.9088, 0.4122, 0.9088, 0.4115, 0.6152, 0.4174, 0.6152, 0.4185, 0.9088, 0.4185, 0.9088, 0.4174, 0.6152, 0.4218, 0.6152, 0.4233, 0.9089, 0.351, 0.9089, 0.3511, 0.6152, 0.357, 0.6152, 0.3572, 0.9088, 0.3572, 0.9088, 0.357, 0.6152, 0.3633, 0.6152, 0.364, 0.9088, 0.364, 0.9088, 0.3633, 0.6152, 0.3692, 0.6152, 0.3703, 0.9088, 0.3703, 0.9088, 0.3692, 0.6152, 0.3736, 0.6152, 0.3751, 0.9089, 0.3751, 0.9089, 0.3752, 0.6152, 0.3811, 0.6152, 0.3813, 0.9088, 0.08485, 0.8966, 0.08541, 0.7498, 0.08919, 0.7498, 0.08884, 0.8966, 0.08179, 0.8966, 0.08251, 0.7498, 0.08541, 0.7498, 0.08485, 0.8966, 0.7474, 0.7934, 0.7475, 0.9402, 0.7437, 0.9402, 0.7434, 0.7934, 0.7517, 0.7934, 0.7516, 0.9402, 0.7475, 0.9402, 0.7474, 0.7934, 0.7557, 0.7934, 0.7554, 0.9402, 0.7516, 0.9402, 0.7517, 0.7934, 0.1095, 0.8966, 0.1089, 0.7498, 0.1118, 0.7498, 0.1125, 0.8966, 0.1055, 0.8966, 0.1051, 0.7498, 0.1089, 0.7498, 0.1095, 0.8966, 0.1011, 0.8966, 0.101, 0.7498, 0.1051, 0.7498, 0.1055, 0.8966, 0.09715, 0.8966, 0.09722, 0.7498, 0.101, 0.7498, 0.1011, 0.8966, 0.4268, 0.9089, 0.427, 0.7621, 0.4299, 0.762, 0.4299, 0.9089, 0.1239, 0.8966, 0.124, 0.7498, 0.1278, 0.7498, 0.1279, 0.8966, 0.1196, 0.8966, 0.1199, 0.7498, 0.124, 0.7498, 0.1239, 0.8966, 0.1156, 0.8966, 0.1161, 0.7498, 0.1199, 0.7498, 0.1196, 0.8966, 0.1125, 0.8966, 0.1132, 0.7498, 0.1161, 0.7498, 0.1156, 0.8966, 0.09316, 0.8966, 0.09329, 0.7498, 0.09707, 0.7498, 0.09715, 0.8966, 0.08884, 0.8966, 0.08919, 0.7498, 0.09329, 0.7498, 0.09316, 0.8966, 0.4815, 0.8411, 0.482, 0.6943, 0.4856, 0.6943, 0.4852, 0.8411, 0.4786, 0.8411, 0.4793, 0.6943, 0.482, 0.6943, 0.4815, 0.8411, 0.7595, 0.7934, 0.7596, 0.9402, 0.756, 0.9402, 0.7557, 0.7934, 0.7636, 0.7934, 0.7634, 0.9402, 0.7596, 0.9402, 0.7595, 0.7934, 0.7673, 0.7934, 0.767, 0.9402, 0.7634, 0.9402, 0.7636, 0.7934, 0.1541, 0.8966, 0.1535, 0.7498, 0.1563, 0.7498, 0.157, 0.8966, 0.1503, 0.8966, 0.15, 0.7498, 0.1535, 0.7498, 0.1541, 0.8966, 0.1462, 0.8966, 0.1461, 0.7498, 0.15, 0.7498, 0.1503, 0.8966, 0.1424, 0.8966, 0.1425, 0.7498, 0.1461, 0.7498, 0.1462, 0.8966, 0.8742, 0.9402, 0.8743, 0.7934, 0.8771, 0.7934, 0.8771, 0.9402, 0.1386, 0.8966, 0.1388, 0.7498, 0.1423, 0.7498, 0.1424, 0.8966, 0.1345, 0.8966, 0.1349, 0.7498, 0.1388, 0.7498, 0.1386, 0.8966, 0.1308, 0.8966, 0.1313, 0.7498, 0.1349, 0.7498, 0.1345, 0.8966, 0.1279, 0.8966, 0.1286, 0.7498, 0.1313, 0.7498, 0.1308, 0.8966, 0.4893, 0.8411, 0.4895, 0.6943, 0.4931, 0.6943, 0.4931, 0.8411, 0.4852, 0.8411, 0.4856, 0.6943, 0.4895, 0.6943, 0.4893, 0.8411, 0.4698, 0.8411, 0.4702, 0.6943, 0.4745, 0.6943, 0.4744, 0.8411, 0.4744, 0.8411, 0.4745, 0.6943, 0.4785, 0.6943, 0.4786, 0.8411, 0.06564, 0.8966, 0.06636, 0.7498, 0.06941, 0.7498, 0.06885, 0.8966, 0.06885, 0.8966, 0.06941, 0.7498, 0.0734, 0.7498, 0.07305, 0.8966, 0.07305, 0.8966, 0.0734, 0.7498, 0.07772, 0.7498, 0.07759, 0.8966, 0.07759, 0.8966, 0.07772, 0.7498, 0.08172, 0.7498, 0.08179, 0.8966, 0.4268, 0.762, 0.427, 0.6152, 0.43, 0.6152, 0.43, 0.762, 0.04949, 0.8966, 0.04956, 0.7498, 0.05355, 0.7498, 0.05368, 0.8966, 0.05368, 0.8966, 0.05355, 0.7498, 0.05787, 0.7498, 0.05823, 0.8966, 0.05823, 0.8966, 0.05787, 0.7498, 0.06186, 0.7498, 0.06243, 0.8966, 0.06243, 0.8966, 0.06186, 0.7498, 0.06492, 0.7498, 0.06564, 0.8966, 0.7434, 0.7934, 0.7431, 0.9402, 0.7391, 0.9402, 0.7392, 0.7934, 0.7392, 0.7934, 0.7391, 0.9402, 0.7347, 0.9402, 0.7346, 0.7934, 0.7346, 0.7934, 0.7347, 0.9402, 0.7308, 0.9402, 0.7304, 0.7934, 0.4624, 0.8411, 0.4631, 0.6943, 0.4662, 0.6943, 0.4656, 0.8411, 0.4656, 0.8411, 0.4662, 0.6943, 0.4702, 0.6943, 0.4698, 0.8411, 0.6687, 0.9224, 0.6685, 0.6287, 0.6735, 0.6287, 0.6742, 0.9224, 0.6742, 0.9224, 0.6735, 0.6287, 0.6781, 0.6287, 0.6792, 0.9224, 0.6792, 0.9224, 0.6781, 0.6287, 0.6816, 0.6288, 0.683, 0.9224, 0.6444, 0.9224, 0.6445, 0.6288, 0.6491, 0.6287, 0.6494, 0.9224, 0.6494, 0.9224, 0.6491, 0.6287, 0.6541, 0.6287, 0.6548, 0.9224, 0.6548, 0.9224, 0.6541, 0.6287, 0.6587, 0.6287, 0.6599, 0.9224, 0.6599, 0.9224, 0.6587, 0.6287, 0.6623, 0.6288, 0.6637, 0.9224, 0.625, 0.9224, 0.6252, 0.6288, 0.6298, 0.6287, 0.6301, 0.9224, 0.6301, 0.9224, 0.6298, 0.6287, 0.6348, 0.6287, 0.6355, 0.9224, 0.6355, 0.9224, 0.6348, 0.6287, 0.6394, 0.6287, 0.6405, 0.9224, 0.6405, 0.9224, 0.6394, 0.6287, 0.6429, 0.6288, 0.6444, 0.9224, 0.9026, 0.2937, 0.9028, 3.052e-05, 0.9074, 7.629e-06, 0.9076, 0.2937, 0.9076, 0.2937, 0.9074, 7.629e-06, 0.9124, 0.0, 0.9131, 0.2936, 0.9131, 0.2936, 0.9124, 0.0, 0.917, 7.629e-06, 0.9181, 0.2937, 0.9181, 0.2937, 0.917, 7.629e-06, 0.9205, 3.052e-05, 0.9219, 0.2937, 0.6637, 0.9224, 0.6639, 0.6288, 0.6685, 0.6287, 0.6687, 0.9224, 0.6952, 0.6288, 0.695, 0.9224, 0.6891, 0.9224, 0.6889, 0.6288, 0.6889, 0.6288, 0.6891, 0.9224, 0.6837, 0.9224, 0.683, 0.6287, 0.2745, 0.6152, 0.2735, 0.9088, 0.2694, 0.9089, 0.27, 0.6152, 0.27, 0.6152, 0.2694, 0.9089, 0.2639, 0.9089, 0.2642, 0.6152, 0.2642, 0.6152, 0.2639, 0.9089, 0.2581, 0.9089, 0.2578, 0.6152, 0.2578, 0.6152, 0.2581, 0.9089, 0.2526, 0.9089, 0.252, 0.6152, 0.252, 0.6152, 0.2526, 0.9089, 0.2485, 0.9088, 0.2475, 0.6152, 0.5401, 0.9224, 0.5402, 0.6288, 0.5457, 0.6287, 0.5459, 0.9224, 0.5459, 0.9224, 0.5457, 0.6287, 0.5516, 0.6287, 0.5523, 0.9224, 0.5523, 0.9224, 0.5516, 0.6287, 0.557, 0.6287, 0.5581, 0.9224, 0.5581, 0.9224, 0.557, 0.6287, 0.5612, 0.6288, 0.5626, 0.9224, 0.5176, 0.9224, 0.5177, 0.6288, 0.5232, 0.6287, 0.5234, 0.9224, 0.5234, 0.9224, 0.5232, 0.6287, 0.5291, 0.6287, 0.5298, 0.9224, 0.5298, 0.9224, 0.5291, 0.6287, 0.5345, 0.6287, 0.5356, 0.9224, 0.5356, 0.9224, 0.5345, 0.6287, 0.5387, 0.6288, 0.5401, 0.9224, 0.7011, 0.6287, 0.7004, 0.9224, 0.695, 0.9224, 0.6952, 0.6288, 0.625, 0.6287, 0.6244, 0.9224, 0.6181, 0.9224, 0.6184, 0.6288, 0.2951, 0.9088, 0.294, 0.6152, 0.2987, 0.6152, 0.3002, 0.9089, 0.2884, 0.9088, 0.2877, 0.6152, 0.294, 0.6152, 0.2951, 0.9088, 0.2812, 0.9088, 0.2809, 0.6152, 0.2877, 0.6152, 0.2884, 0.9088, 0.2745, 0.9089, 0.2746, 0.6152, 0.2809, 0.6152, 0.2812, 0.9088, 0.3208, 0.9088, 0.3196, 0.6152, 0.3244, 0.6152, 0.3259, 0.9089, 0.3141, 0.9088, 0.3134, 0.6152, 0.3196, 0.6152, 0.3208, 0.9088, 0.3069, 0.9088, 0.3066, 0.6152, 0.3134, 0.6152, 0.3141, 0.9088, 0.3002, 0.9089, 0.3003, 0.6152, 0.3066, 0.6152, 0.3069, 0.9088, 0.1998, 0.6152, 0.2005, 0.9089, 0.1957, 0.9088, 0.1947, 0.6152, 0.2065, 0.6153, 0.2067, 0.9089, 0.2005, 0.9089, 0.1998, 0.6152, 0.2138, 0.6153, 0.2135, 0.9089, 0.2067, 0.9089, 0.2065, 0.6153, 0.2204, 0.6152, 0.2198, 0.9089, 0.2135, 0.9089, 0.2138, 0.6153, 0.2255, 0.6152, 0.2246, 0.9088, 0.2198, 0.9089, 0.2204, 0.6152, 0.6111, 0.6288, 0.6114, 0.9224, 0.6051, 0.9224, 0.6045, 0.6287, 0.6184, 0.6288, 0.6181, 0.9224, 0.6114, 0.9224, 0.6111, 0.6288])
me_cylinder.use_remesh_fix_poles = True
me_cylinder.use_remesh_preserve_attributes = False
me_cylinder.update()
me_cube_008 = bpy.data.meshes.new('Cube.008')
me_cube_008.from_pydata([(-0.04258, -0.1148, -0.007034), (-0.04258, -0.1148, 0.984), (-0.04258, 0.1148, -0.007034), (-0.04258, 0.1148, 0.984), (0.04258, -0.1148, -0.007034), (0.04258, -0.1148, 0.984), (0.04258, 0.1148, -0.007034), (0.04258, 0.1148, 0.984), (0.03704, 0.007368, 0.6751), (0.03704, 0.007368, 0.9245), (0.03704, 2.007, 0.6751), (0.03704, 2.007, 0.9245), (0.08338, 0.007368, 0.6751), (0.08338, 0.007368, 0.9245), (0.08338, 2.007, 0.6751), (0.08338, 2.007, 0.9245), (0.03704, 0.007368, 0.2534), (0.03704, 0.007368, 0.5028), (0.03704, 2.007, 0.2534), (0.03704, 2.007, 0.5028), (0.08338, 0.007368, 0.2534), (0.08338, 0.007368, 0.5028), (0.08338, 2.007, 0.2534), (0.08338, 2.007, 0.5028)], [], [(0, 1, 3, 2), (2, 3, 7, 6), (6, 7, 5, 4), (4, 5, 1, 0), (2, 6, 4, 0), (7, 3, 1, 5), (8, 9, 11, 10), (10, 11, 15, 14), (14, 15, 13, 12), (12, 13, 9, 8), (10, 14, 12, 8), (15, 11, 9, 13), (16, 17, 19, 18), (18, 19, 23, 22), (22, 23, 21, 20), (20, 21, 17, 16), (18, 22, 20, 16), (23, 19, 17, 21)])
me_cube_008.polygons.foreach_set('use_smooth', [True] * 18)
_k = set([(0, 1), (0, 2), (0, 4), (1, 3), (1, 5), (2, 3), (2, 6), (3, 7), (4, 5), (4, 6), (5, 7), (6, 7), (8, 9), (8, 10), (8, 12), (9, 11), (9, 13), (10, 11), (10, 14), (11, 15), (12, 13), (12, 14), (13, 15), (14, 15), (16, 17), (16, 18), (16, 20), (17, 19), (17, 21), (18, 19), (18, 22), (19, 23), (20, 21), (20, 22), (21, 23), (22, 23)])
me_cube_008.attributes.new('sharp_edge', 'BOOLEAN', 'EDGE').data.foreach_set('value', [ (min(e.vertices), max(e.vertices)) in _k for e in me_cube_008.edges])
_uv = me_cube_008.uv_layers.new(name='UVMap')
_uv.uv.foreach_set('vector', [0.8706, 0.8675, 0.8706, 0.8858, 0.8663, 0.8858, 0.8663, 0.8675, 0.4316, 0.6152, 0.4316, 0.6335, 0.43, 0.6335, 0.43, 0.6152, 0.7826, 0.8711, 0.7826, 0.8895, 0.7784, 0.8895, 0.7784, 0.8711, 0.4316, 0.6335, 0.4316, 0.6519, 0.43, 0.6519, 0.43, 0.6335, 0.43, 0.6519, 0.4316, 0.6519, 0.4316, 0.6562, 0.43, 0.6562, 0.43, 0.6562, 0.4316, 0.6562, 0.4316, 0.6604, 0.43, 0.6604, 0.8617, 0.9045, 0.8571, 0.9045, 0.8571, 0.8675, 0.8617, 0.8675, 0.4934, 0.5255, 0.4934, 0.5302, 0.4925, 0.5302, 0.4925, 0.5255, 0.8663, 0.9045, 0.8617, 0.9045, 0.8617, 0.8675, 0.8663, 0.8675, 0.4934, 0.5302, 0.4934, 0.5348, 0.4925, 0.5348, 0.4925, 0.5302, 0.4925, 0.4052, 0.4934, 0.4052, 0.4934, 0.4422, 0.4925, 0.4422, 0.4925, 0.4422, 0.4934, 0.4422, 0.4934, 0.4793, 0.4925, 0.4793, 0.4602, 0.8782, 0.4556, 0.8782, 0.4556, 0.8411, 0.4602, 0.8411, 0.4934, 0.5209, 0.4934, 0.5255, 0.4925, 0.5255, 0.4925, 0.5209, 0.03366, 0.8782, 0.02904, 0.8782, 0.02904, 0.8412, 0.03366, 0.8412, 0.4934, 0.5163, 0.4934, 0.5209, 0.4925, 0.5209, 0.4925, 0.5163, 0.4925, 0.3681, 0.4934, 0.3681, 0.4934, 0.4052, 0.4925, 0.4052, 0.4925, 0.4793, 0.4934, 0.4793, 0.4934, 0.5163, 0.4925, 0.5163])
me_cube_008.use_remesh_fix_poles = True
me_cube_008.use_remesh_preserve_attributes = False
me_cube_008.update()
me_cube_009 = bpy.data.meshes.new('Cube.009')
me_cube_009.from_pydata([(9.936, -1.161, 0.2613), (9.936, -1.161, -0.2613), (9.936, 4.626, 0.2613), (9.936, 4.626, -0.2613), (3.815e-06, 2.536, -0.2613), (3.631, -2.69, 0.2613), (3.815e-06, 2.536, 0.2613), (2.876, -2.69, -0.2613), (4.168, 4.943, 0.2613), (6.588, -1.23, -0.2613), (4.168, 4.943, -0.2613), (6.588, -1.23, 0.2613), (-2.882, -8.377, 0.2613), (-2.882, -8.377, -0.2613), (1.285, 4.16, -0.2613), (4.867, -1.539, 0.2613), (1.285, 4.16, 0.2613), (4.867, -1.539, -0.2613), (-9.935, -1.161, -0.2613), (-9.935, -1.161, 0.2613), (-9.935, 4.626, -0.2613), (-9.935, 4.626, 0.2613), (2.876, -8.377, -0.2613), (-3.631, -2.69, -0.2613), (2.876, -8.377, 0.2613), (-3.631, -2.69, 0.2613), (-4.168, 4.943, -0.2613), (-6.588, -1.23, 0.2613), (-4.168, 4.943, 0.2613), (-6.588, -1.23, -0.2613), (-1.285, 4.16, 0.2613), (-4.867, -1.539, -0.2613), (-1.285, 4.16, -0.2613), (-4.867, -1.539, 0.2613)], [], [(10, 8, 2, 3), (3, 2, 0, 1), (17, 15, 5, 7), (14, 17, 7, 4), (25, 23, 13, 12), (15, 16, 6, 5), (12, 13, 22, 24), (5, 25, 12, 24), (0, 2, 8, 11), (3, 1, 9, 10), (1, 0, 11, 9), (14, 16, 8, 10), (7, 5, 24, 22), (6, 25, 5), (4, 7, 23), (23, 7, 22, 13), (4, 6, 16, 14), (11, 8, 16, 15), (10, 9, 17, 14), (9, 11, 15, 17), (28, 26, 20, 21), (21, 20, 18, 19), (33, 31, 23, 25), (30, 33, 25, 6), (31, 32, 4, 23), (18, 20, 26, 29), (21, 19, 27, 28), (19, 18, 29, 27), (30, 32, 26, 28), (6, 4, 32, 30), (29, 26, 32, 31), (28, 27, 33, 30), (27, 29, 31, 33)])
me_cube_009.polygons.foreach_set('use_smooth', [True] * 33)
_k = set([(0, 1), (0, 2), (0, 11), (1, 3), (1, 9), (2, 8), (3, 10), (4, 14), (4, 32), (5, 15), (5, 24), (6, 16), (6, 30), (7, 17), (7, 22), (8, 16), (9, 17), (10, 14), (11, 15), (12, 13), (12, 24), (12, 25), (13, 22), (13, 23), (18, 19), (18, 20), (18, 29), (19, 21), (19, 27), (20, 26), (21, 28), (22, 24), (23, 31), (25, 33), (26, 32), (27, 33), (28, 30), (29, 31)])
me_cube_009.attributes.new('sharp_edge', 'BOOLEAN', 'EDGE').data.foreach_set('value', [ (min(e.vertices), max(e.vertices)) in _k for e in me_cube_009.edges])
_uv = me_cube_009.uv_layers.new(name='UVMap')
_uv.uv.foreach_set('vector', [0.8377, 0.9002, 0.828, 0.9002, 0.828, 0.7934, 0.8377, 0.7934, 0.9255, 0.9006, 0.9158, 0.9006, 0.9158, 0.7934, 0.9255, 0.7934, 0.9448, 0.8302, 0.9351, 0.8302, 0.9351, 0.8074, 0.9448, 0.7934, 0.0145, 0.1603, 0.1201, 0.0939, 0.1414, 0.1308, 0.04457, 0.1841, 0.4459, 0.8411, 0.4556, 0.8411, 0.4556, 0.9472, 0.4459, 0.9472, 0.3668, 0.2742, 0.2612, 0.2079, 0.2913, 0.1841, 0.3881, 0.2513, 0.7285, 0.943, 0.7188, 0.943, 0.7188, 0.8364, 0.7285, 0.8364, 0.3881, 0.2513, 0.3881, 0.1168, 0.4935, 0.1307, 0.4935, 0.2373, 0.3598, 0.3681, 0.2526, 0.3681, 0.2467, 0.2613, 0.3611, 0.3061, 0.005862, 0.0, 0.1131, 0.0, 0.1143, 0.06202, 0.0, 0.1068, 0.9448, 0.9241, 0.9351, 0.9241, 0.9351, 0.8621, 0.9448, 0.8621, 0.8377, 0.9536, 0.828, 0.9536, 0.828, 0.9002, 0.8377, 0.9002, 0.00968, 0.9466, 0.0, 0.9466, 0.0, 0.8412, 0.00968, 0.8412, 0.2913, 0.1841, 0.3881, 0.1168, 0.3881, 0.2513, 0.04457, 0.1841, 0.1414, 0.1308, 0.1414, 0.2513, 0.1414, 0.2513, 0.1414, 0.1308, 0.2467, 0.1308, 0.2467, 0.2374, 0.8474, 0.8675, 0.8571, 0.8675, 0.8571, 0.8959, 0.8474, 0.8959, 0.3611, 0.3061, 0.2467, 0.2613, 0.2612, 0.2079, 0.3668, 0.2742, 0.0, 0.1068, 0.1143, 0.06202, 0.1201, 0.0939, 0.0145, 0.1603, 0.9448, 0.8621, 0.9351, 0.8621, 0.9351, 0.8302, 0.9448, 0.8302, 0.828, 0.9002, 0.8184, 0.9002, 0.8184, 0.7934, 0.828, 0.7934, 0.8867, 0.7934, 0.8964, 0.7934, 0.8964, 0.9003, 0.8867, 0.9003, 0.9255, 0.8873, 0.9351, 0.8873, 0.9351, 0.9101, 0.9255, 0.9101, 0.2612, 0.1603, 0.3668, 0.0939, 0.3881, 0.1168, 0.2913, 0.1841, 0.1201, 0.2742, 0.0145, 0.2079, 0.04457, 0.1841, 0.1414, 0.2513, 0.1131, 0.3681, 0.005862, 0.3681, 0.0, 0.2613, 0.1143, 0.3061, 0.2526, 0.0, 0.3598, 0.0, 0.3611, 0.06202, 0.2467, 0.1068, 0.9255, 0.7934, 0.9351, 0.7934, 0.9351, 0.8554, 0.9255, 0.8554, 0.828, 0.9536, 0.8184, 0.9536, 0.8184, 0.9002, 0.828, 0.9002, 0.8474, 0.8976, 0.8377, 0.8976, 0.8377, 0.8675, 0.8474, 0.8675, 0.1143, 0.3061, 0.0, 0.2613, 0.0145, 0.2079, 0.1201, 0.2742, 0.2467, 0.1068, 0.3611, 0.06202, 0.3668, 0.0939, 0.2612, 0.1603, 0.9255, 0.8554, 0.9351, 0.8554, 0.9351, 0.8873, 0.9255, 0.8873])
me_cube_009.materials.append(mat_material)
me_cube_009.use_remesh_preserve_volume = False
me_cube_009.use_remesh_preserve_attributes = False
me_cube_009.use_mirror_vertex_groups = False
me_cube_009.update()

# ---- objects
ob_roadstraight = bpy.data.objects.new('RoadStraight', me_cube)
ob_road90turnstraight = bpy.data.objects.new('Road90TurnStraight', me_cube_001)
ob_roadslope = bpy.data.objects.new('RoadSlope', me_cube_004)
ob_road90turnslope = bpy.data.objects.new('Road90TurnSlope', me_cube_005)
ob_roadsupport = bpy.data.objects.new('roadSupport', me_cylinder)
ob_roadfence = bpy.data.objects.new('roadFence', me_cube_008)
ob_roadtwowayscross = bpy.data.objects.new('RoadTwoWaysCross', me_cube_009)

# ---- transforms, parenting, visibility, modifiers, constraints
ob_roadstraight.location = (0.0, 0.0, 0.0)
ob_roadstraight.lock_rotations_4d = False
ob_roadstraight.empty_display_type = 'ARROWS'
ob_roadstraight.lineart.crease_threshold = 0.0
ob_road90turnstraight.location = (0.005231, 20.0, 0.0)
ob_road90turnstraight.lock_rotations_4d = False
ob_road90turnstraight.empty_display_type = 'ARROWS'
ob_road90turnstraight.lineart.crease_threshold = 0.0
ob_roadslope.location = (16.0, 0.0, 5.0)
ob_roadslope.lock_rotations_4d = False
ob_roadslope.empty_display_type = 'ARROWS'
ob_roadslope.lineart.crease_threshold = 0.0
ob_road90turnslope.location = (16.01, 20.0, 5.0)
ob_road90turnslope.lock_rotations_4d = False
ob_road90turnslope.empty_display_type = 'ARROWS'
ob_road90turnslope.lineart.crease_threshold = 0.0
ob_roadsupport.location = (0.2206, 1.564, -17.32)
ob_roadfence.location = (-2.523, -2.294e-07, 0.2518)
ob_roadtwowayscross.location = (40.01, 18.42, 0.0)
ob_roadtwowayscross.lock_rotations_4d = False
ob_roadtwowayscross.empty_display_type = 'ARROWS'
ob_roadtwowayscross.lineart.crease_threshold = 0.0

# ---- collection membership
col_collection.objects.link(ob_roadstraight)
col_collection.objects.link(ob_road90turnstraight)
col_collection.objects.link(ob_roadslope)
col_collection.objects.link(ob_road90turnslope)
col_collection.objects.link(ob_roadsupport)
col_collection.objects.link(ob_roadfence)
col_collection.objects.link(ob_roadtwowayscross)

# ---- scene / render settings (as saved in the file)
scene.frame_start = 1; scene.frame_end = 250; scene.frame_set(1)
scene.render.engine = 'BLENDER_EEVEE_NEXT'
scene.cycles.sampling_pattern = 'TABULATED_SOBOL'
scene.cycles.use_light_tree = False
scene.view_settings.view_transform = 'Filmic'
bpy.context.view_layer.update()

# ---- added for rendering (the .blend has no active camera and no usable light): camera, sun
cam_auto = bpy.data.cameras.new('AutoCamera')
cam_auto.lens = 50.0
cam_auto.sensor_width = 36.0
cam_auto.clip_end = 2479.67
ob_auto_camera = bpy.data.objects.new('AutoCamera', cam_auto)
scene.collection.objects.link(ob_auto_camera)
ob_auto_camera.location = (164.816, -162.863, 53.3584)
ob_auto_camera.rotation_euler = (1.09748, -7.21219e-08, 0.694738)
scene.camera = ob_auto_camera
light_auto_sun = bpy.data.lights.new('AutoSun', 'SUN')
light_auto_sun.energy = 3.0
light_auto_sun.angle = 0.0523599
ob_auto_sun = bpy.data.objects.new('AutoSun', light_auto_sun)
scene.collection.objects.link(ob_auto_sun)
ob_auto_sun.rotation_euler = (0.872665, 0.174533, 0.523599)
bpy.context.view_layer.update()
